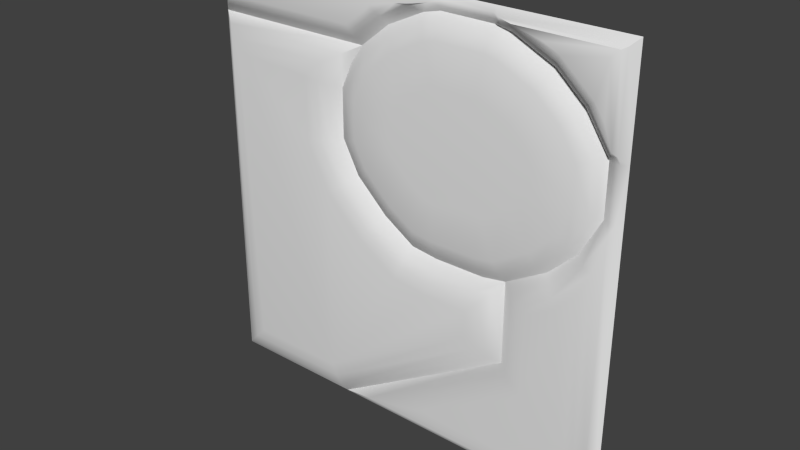 # Source: exec4_4.blend  (saved by Blender 2.76.0; exported with 4.5.12 LTS)
import bpy
from mathutils import Matrix  # noqa: F401  (used for matrix-valued properties, if any)

bpy.ops.wm.read_factory_settings(use_empty=True)
scene = bpy.context.scene
scene.name = 'Scene'

# ---- collections
col_collection_1 = bpy.data.collections.new('Collection 1'); scene.collection.children.link(col_collection_1)

# ---- materials (node trees are filled in below, after node groups)
mat_exec4_4 = bpy.data.materials.new('exec4_4')
mat_exec4_4.alpha_threshold = 0.0
mat_exec4_4.use_transparent_shadow = False
mat_exec4_4.roughness = 0.5

# ---- material node trees

# ---- world
world_world = bpy.data.worlds.new('World'); scene.world = world_world
world_world.color = (0.05088, 0.05088, 0.05088)
world_world.use_sun_shadow = False
world_world.sun_shadow_jitter_overblur = 0.0
world_world.cycles.sampling_method = 'MANUAL'
world_world.cycles.sample_map_resolution = 256

# ---- meshes
me_exec4_4 = bpy.data.meshes.new('exec4_4')
me_exec4_4.from_pydata([(-1.28, 1.28, -1.28), (1.28, 1.28, -1.28), (-1.28, 1.28, 1.28), (1.28, 1.28, 1.28), (-1.28, 1.28, 0.92), (-0.4402, 1.28, -1.28), (0.4594, 1.21, -0.4938), (0.5358, 1.21, 0.2221), (0.4888, 1.21, 0.2142), (0.2439, 1.21, 0.2142), (0.1839, 1.21, 0.2219), (0.09042, 1.21, 0.2813), (-0.03419, 1.21, 0.3993), (-0.06693, 1.21, 0.4616), (-0.06693, 1.21, 0.5815), (-0.04136, 1.21, 0.6387), (-0.01601, 1.21, 0.6756), (0.6809, 1.21, 0.3074), (0.7722, 1.21, 0.3947), (0.8205, 1.21, 0.4857), (0.8205, 1.21, 0.5896), (0.7665, 1.21, 0.6728), (0.6751, 1.21, 0.7546), (0.5194, 1.21, 0.8285), (0.4936, 1.21, 0.8346), (0.2617, 1.21, 0.8364), (0.2359, 1.21, 0.8302), (0.08924, 1.21, 0.7607), (0.5362, 1.28, 1.28), (0.2211, 1.28, 1.28), (0.8378, 1.21, 1.187), (-0.1649, 1.21, 1.164), (0.4594, 1.21, -0.3412), (0.2087, 1.21, -0.342), (-0.009651, 1.21, -0.3141), (-0.2531, 1.21, -0.1594), (-0.4836, 1.21, 0.05882), (-0.6231, 1.21, 0.3244), (-0.6231, 1.21, 0.6956), (-0.6158, 1.21, 0.7189), (0.9989, 1.21, -0.1119), (1.113, 1.21, 0.004534), (1.175, 1.21, 0.8912), (1.119, 1.21, 0.9753), (0.9326, 1.21, 1.142), (0.6398, 1.24, -0.06407), (0.5136, 1.24, -0.0851), (0.2249, 1.24, -0.0851), (0.07973, 1.24, -0.06659), (-0.09445, 1.24, 0.04413), (-0.2761, 1.24, 0.216), (-0.3663, 1.24, 0.3877), (-0.3663, 1.24, 0.6453), (-0.3035, 1.24, 0.7858), (-0.238, 1.24, 0.881), (0.8626, 1.24, 0.06705), (1.014, 1.24, 0.2116), (1.12, 1.24, 0.4111), (1.12, 1.24, 0.6781), (0.9959, 1.24, 0.8693), (0.8425, 1.24, 1.006), (0.619, 1.24, 1.113), (0.5294, 1.24, 1.134), (0.2275, 1.24, 1.136), (0.1359, 1.24, 1.114), (-0.07122, 1.24, 1.016), (0.6143, 1.22, 0.006161), (0.5075, 1.22, -0.01162), (0.2296, 1.22, -0.01162), (0.1053, 1.22, 0.004218), (-0.04907, 1.22, 0.1023), (-0.2167, 1.22, 0.261), (-0.2928, 1.22, 0.4058), (-0.2928, 1.22, 0.6296), (-0.2392, 1.22, 0.7497), (-0.1835, 1.22, 0.8306), (0.818, 1.22, 0.1261), (0.9546, 1.22, 0.2566), (1.046, 1.22, 0.4294), (1.046, 1.22, 0.6564), (0.9396, 1.22, 0.8211), (0.8014, 1.22, 0.9446), (0.5946, 1.22, 1.043), (0.5206, 1.22, 1.06), (0.2359, 1.22, 1.062), (0.1604, 1.22, 1.044), (-0.03183, 1.22, 0.9532), (-1.08, 1.21, 0.7198), (-1.08, 1.21, -1.08), (0.8261, 1.21, -0.6991), (-0.4967, 1.21, -1.08), (0.8261, 1.21, -0.2136), (0.5183, 1.28, -0.1419), (0.2213, 1.28, -0.1419), (0.05997, 1.28, -0.1213), (-0.1295, 1.28, -0.0008625), (-0.3219, 1.28, 0.1813), (-0.423, 1.28, 0.3737), (-0.423, 1.28, 0.6574), (-0.3532, 1.28, 0.8137), (-0.3216, 1.21, 1.037), (-1.221, 1.24, 0.8608), (-1.221, 1.24, -1.221), (-0.4569, 1.24, -1.221), (0.6003, 1.24, -0.5727), (0.6003, 1.24, -0.1882), (0.5232, 1.24, -0.2011), (0.2176, 1.24, -0.2011), (0.03938, 1.24, -0.1784), (-0.1661, 1.24, -0.04776), (-0.3698, 1.24, 0.1451), (-0.4822, 1.24, 0.3591), (-0.4822, 1.24, 0.67), (-0.3927, 1.24, 0.8608), (-1.155, 1.22, 0.7948), (-1.155, 1.22, -1.155), (-0.4755, 1.22, -1.155), (0.5343, 1.22, -0.5358), (0.5343, 1.22, -0.2661), (0.2134, 1.22, -0.2671), (0.01641, 1.22, -0.242), (-0.2068, 1.22, -0.1), (-0.4231, 1.22, 0.1047), (-0.5482, 1.22, 0.3428), (-0.5482, 1.22, 0.684), (-0.5136, 1.22, 0.7936), (1.28, 1.28, 0.397), (1.28, 1.28, 0.695), (1.175, 1.21, 1.186), (1.177, 1.28, 0.6949), (1.039, 1.28, 0.9066), (0.8742, 1.28, 1.054), (0.6379, 1.28, 1.167), (0.5362, 1.28, 1.19), (0.5362, 1.26, 1.25), (0.5362, 1.26, 1.22), (1.239, 1.24, 0.736), (1.239, 1.24, 1.239), (1.199, 1.24, 0.736), (1.071, 1.24, 0.9335), (0.8972, 1.24, 1.089), (0.6515, 1.24, 1.205), (0.5773, 1.24, 1.223), (0.5773, 1.24, 1.239), (1.215, 1.22, 0.7595), (1.089, 1.22, 0.9489), (0.9103, 1.22, 1.109), (1.215, 1.22, 1.226), (0.6593, 1.22, 1.228), (-1.163, 1.21, 1.163), (-1.163, 1.21, 1.037), (-0.2801, 1.28, 0.92), (0.2211, 1.28, 1.193), (0.1169, 1.28, 1.168), (-0.1017, 1.28, 1.064), (0.2211, 1.26, 1.251), (0.2211, 1.26, 1.222), (-1.228, 1.24, 1.228), (-1.228, 1.24, 0.9725), (-0.2986, 1.24, 0.9725), (0.04307, 1.239, 1.201), (-0.1298, 1.24, 1.109), (0.1686, 1.24, 1.231), (-1.199, 1.22, 1.199), (-1.199, 1.22, 1.001), (-0.3086, 1.22, 1.001), (-0.1449, 1.22, 1.133), (-0.01228, 1.218, 1.201), (0.1501, 1.21, -1.113), (1.113, 1.21, -1.113), (0.6595, 1.28, -0.6059), (0.6595, 1.28, -0.1184), (0.8971, 1.28, 0.02145), (1.06, 1.28, 0.1769), (1.177, 1.28, 0.3969), (-0.2351, 1.24, -1.222), (1.222, 1.24, -1.222), (0.7174, 1.24, -0.6383), (0.7174, 1.24, -0.1514), (0.9322, 1.24, -0.02502), (1.106, 1.24, 0.1415), (1.222, 1.24, 0.3391), (-0.03812, 1.22, -1.167), (1.167, 1.22, -1.167), (0.773, 1.22, -0.6694), (0.773, 1.22, -0.1832), (0.966, 1.22, -0.06964), (1.167, 1.22, 0.1342), (1.211, 1.26, 0.3969), (1.246, 1.26, 0.397), (1.211, 1.26, 0.695), (1.246, 1.26, 0.695), (1.212, 1.24, 0.736), (1.226, 1.24, 0.736), (-0.4402, 1.28, -1.28), (-0.4402, 1.28, -1.28), (0.6595, 1.28, -0.6059), (0.6595, 1.28, -0.1184), (0.6595, 1.28, -0.1184), (0.6595, 1.28, -0.1184), (0.5183, 1.28, -0.1419), (0.2213, 1.28, -0.1419), (0.05997, 1.28, -0.1213), (-0.1295, 1.28, -0.0008625), (-0.3219, 1.28, 0.1813), (-0.423, 1.28, 0.3737), (-0.423, 1.28, 0.6574), (-0.3532, 1.28, 0.8137), (-0.2801, 1.28, 0.92), (-0.2801, 1.28, 0.92), (-0.2801, 1.28, 0.92), (-1.28, 1.28, 0.92), (-1.28, 1.28, 0.92), (-1.28, 1.28, 0.92), (0.8971, 1.28, 0.02145), (1.06, 1.28, 0.1769), (1.177, 1.28, 0.3969), (1.177, 1.28, 0.6949), (1.039, 1.28, 0.9066), (0.8742, 1.28, 1.054), (0.6379, 1.28, 1.167), (0.5362, 1.28, 1.19), (0.2211, 1.28, 1.193), (0.1169, 1.28, 1.168), (-0.1017, 1.28, 1.064), (-1.28, 1.28, -1.28), (1.28, 1.28, 1.28), (1.239, 1.24, 1.239), (1.215, 1.22, 1.226), (0.6593, 1.22, 1.228), (-1.28, 1.28, 1.28), (-1.228, 1.24, 1.228), (-1.228, 1.24, 0.9725), (1.28, 1.28, -1.28)], [], [(88, 90, 6, 32, 33, 34, 35, 36, 37, 38, 39, 87), (29, 155, 134, 28), (150, 100, 31, 149), (7, 17, 18, 19, 20, 21, 22, 23, 24, 25, 26, 27, 16, 15, 14, 13, 12, 11, 10, 9, 8), (30, 44, 43, 42, 128), (156, 222, 133, 135), (155, 156, 135, 134), (45, 46, 200, 198), (46, 47, 201, 200), (47, 48, 202, 201), (48, 49, 203, 202), (49, 50, 204, 203), (50, 51, 205, 204), (51, 52, 206, 205), (52, 53, 207, 206), (53, 54, 208, 207), (55, 45, 198, 214), (56, 55, 214, 215), (57, 56, 215, 216), (58, 57, 216, 217), (59, 58, 217, 218), (60, 59, 218, 219), (61, 60, 219, 220), (62, 61, 220, 221), (63, 62, 221, 152), (64, 63, 152, 223), (65, 64, 223, 224), (54, 65, 224, 208), (66, 67, 46, 45), (67, 68, 47, 46), (68, 69, 48, 47), (69, 70, 49, 48), (70, 71, 50, 49), (71, 72, 51, 50), (72, 73, 52, 51), (73, 74, 53, 52), (74, 75, 54, 53), (76, 66, 45, 55), (77, 76, 55, 56), (78, 77, 56, 57), (79, 78, 57, 58), (80, 79, 58, 59), (81, 80, 59, 60), (82, 81, 60, 61), (83, 82, 61, 62), (84, 83, 62, 63), (85, 84, 63, 64), (86, 85, 64, 65), (75, 86, 65, 54), (7, 8, 67, 66), (8, 9, 68, 67), (9, 10, 69, 68), (10, 11, 70, 69), (11, 12, 71, 70), (12, 13, 72, 71), (13, 14, 73, 72), (14, 15, 74, 73), (15, 16, 75, 74), (17, 7, 66, 76), (18, 17, 76, 77), (19, 18, 77, 78), (20, 19, 78, 79), (21, 20, 79, 80), (22, 21, 80, 81), (23, 22, 81, 82), (24, 23, 82, 83), (25, 24, 83, 84), (26, 25, 84, 85), (27, 26, 85, 86), (16, 27, 86, 75), (102, 101, 212, 225), (103, 102, 0, 194), (104, 103, 194, 196), (105, 104, 196, 197), (106, 105, 171, 92), (107, 106, 92, 93), (108, 107, 93, 94), (109, 108, 94, 95), (110, 109, 95, 96), (111, 110, 96, 97), (112, 111, 97, 98), (113, 112, 98, 99), (113, 99, 210), (101, 113, 209, 211), (115, 114, 101, 102), (116, 115, 102, 103), (117, 116, 103, 104), (118, 117, 104, 105), (118, 105, 106), (119, 118, 106, 107), (120, 119, 107, 108), (121, 120, 108, 109), (122, 121, 109, 110), (123, 122, 110, 111), (124, 123, 111, 112), (125, 124, 112, 113), (114, 125, 113, 101), (88, 87, 114, 115), (90, 88, 115, 116), (6, 90, 116, 117), (32, 6, 117, 118), (34, 33, 119, 120), (35, 34, 120, 121), (36, 35, 121, 122), (37, 36, 122, 123), (38, 37, 123, 124), (87, 39, 125, 114), (39, 38, 124, 125), (33, 32, 118, 119), (41, 40, 91, 89, 168, 169), (190, 129, 174, 188), (227, 136, 127, 226), (138, 139, 130, 129), (139, 140, 131, 130), (140, 141, 132, 131), (141, 142, 133, 132), (143, 137, 3, 28), (143, 28, 134), (142, 135, 133), (142, 143, 134, 135), (192, 138, 129, 190), (228, 144, 136, 227), (144, 145, 139, 138), (145, 146, 140, 139), (146, 229, 141, 140), (229, 143, 142), (144, 138, 192), (229, 142, 141), (148, 147, 137, 143), (42, 43, 145, 144), (43, 44, 146, 145), (128, 42, 144, 228), (44, 30, 229, 146), (30, 128, 228, 229), (157, 162, 29, 230), (232, 231, 2, 213), (159, 158, 4, 151), (162, 160, 153, 222), (160, 161, 154, 153), (161, 159, 151, 154), (162, 155, 29), (162, 222, 156), (162, 156, 155), (164, 163, 231, 232), (165, 164, 158, 159), (167, 166, 161, 160), (166, 165, 159, 161), (163, 167, 162, 157), (167, 160, 162), (150, 149, 163, 164), (100, 150, 164, 165), (31, 100, 165, 166), (149, 31, 167, 163), (31, 166, 167), (176, 175, 195, 233), (175, 177, 170, 5), (177, 178, 199, 170), (178, 179, 172, 199), (179, 180, 173, 172), (180, 181, 174, 173), (181, 176, 1, 126), (181, 126, 189), (183, 182, 175, 176), (182, 184, 177, 175), (184, 185, 178, 177), (185, 186, 179, 178), (186, 187, 180, 179), (187, 181, 180), (187, 183, 176, 181), (169, 168, 182, 183), (168, 89, 184, 182), (89, 91, 185, 184), (91, 40, 186, 185), (40, 41, 187, 186), (41, 169, 183, 187), (136, 193, 191, 127), (193, 192, 190, 191), (127, 191, 189, 126), (191, 190, 188, 189), (174, 181, 188), (188, 181, 189), (144, 192, 193), (136, 144, 193)])
me_exec4_4.polygons.foreach_set('use_smooth', [True] * 183)
_uv = me_exec4_4.uv_layers.new(name='UVMap')
_uv.uv.foreach_set('vector', [0.07816, 0.07832, 0.306, 0.07828, 0.6795, 0.3071, 0.6795, 0.3667, 0.5815, 0.3664, 0.4962, 0.3773, 0.4011, 0.4378, 0.3111, 0.523, 0.2566, 0.6267, 0.2566, 0.7717, 0.2595, 0.7808, 0.07816, 0.7812, 0.5863, 0.9999, 0.5863, 0.9885, 0.7095, 0.9882, 0.7095, 0.9999, 0.04587, 0.9053, 0.3744, 0.9052, 0.4356, 0.9545, 0.04587, 0.9542, 0.7093, 0.5867, 0.766, 0.62, 0.8016, 0.6541, 0.8205, 0.6896, 0.8205, 0.7302, 0.7994, 0.7627, 0.7637, 0.7947, 0.7029, 0.8235, 0.6928, 0.8259, 0.6022, 0.8266, 0.5921, 0.8242, 0.5349, 0.7971, 0.4937, 0.7638, 0.4838, 0.7495, 0.4739, 0.7271, 0.4739, 0.6803, 0.4866, 0.6559, 0.5353, 0.6099, 0.5718, 0.5866, 0.5953, 0.5837, 0.6909, 0.5836, 0.8273, 0.9636, 0.8643, 0.946, 0.9372, 0.8808, 0.9592, 0.848, 0.9591, 0.9631, 0.5863, 0.9772, 0.5863, 0.9658, 0.7095, 0.9649, 0.7095, 0.9765, 0.5863, 0.9885, 0.5863, 0.9772, 0.7095, 0.9765, 0.7095, 0.9882, 0.7499, 0.4749, 0.7006, 0.4667, 0.7025, 0.4445, 0.7576, 0.4537, 0.7006, 0.4667, 0.5879, 0.4667, 0.5865, 0.4446, 0.7025, 0.4445, 0.5879, 0.4667, 0.5311, 0.474, 0.5234, 0.4526, 0.5865, 0.4446, 0.5311, 0.474, 0.4631, 0.5172, 0.4494, 0.4997, 0.5234, 0.4526, 0.4631, 0.5172, 0.3922, 0.5844, 0.3742, 0.5708, 0.4494, 0.4997, 0.3922, 0.5844, 0.3569, 0.6515, 0.3347, 0.646, 0.3742, 0.5708, 0.3569, 0.6515, 0.3569, 0.752, 0.3347, 0.7568, 0.3347, 0.646, 0.3569, 0.752, 0.3814, 0.8069, 0.362, 0.8178, 0.3347, 0.7568, 0.3814, 0.8069, 0.407, 0.8441, 0.3906, 0.8593, 0.362, 0.8178, 0.837, 0.5261, 0.7499, 0.4749, 0.7576, 0.4537, 0.8504, 0.5083, 0.8961, 0.5826, 0.837, 0.5261, 0.8504, 0.5083, 0.914, 0.569, 0.9374, 0.6605, 0.8961, 0.5826, 0.914, 0.569, 0.9596, 0.6549, 0.9374, 0.7648, 0.9374, 0.6605, 0.9596, 0.6549, 0.9596, 0.7713, 0.889, 0.8394, 0.9374, 0.7648, 0.9596, 0.7713, 0.906, 0.854, 0.8291, 0.893, 0.889, 0.8394, 0.906, 0.854, 0.8415, 0.9117, 0.7418, 0.9345, 0.8291, 0.893, 0.8415, 0.9117, 0.7492, 0.9555, 0.7068, 0.9427, 0.7418, 0.9345, 0.7492, 0.9555, 0.7095, 0.9649, 0.5889, 0.9436, 0.7068, 0.9427, 0.7095, 0.9649, 0.5863, 0.9658, 0.5531, 0.9351, 0.5889, 0.9436, 0.5863, 0.9658, 0.5457, 0.9561, 0.4722, 0.8967, 0.5531, 0.9351, 0.5457, 0.9561, 0.4603, 0.9156, 0.407, 0.8441, 0.4722, 0.8967, 0.4603, 0.9156, 0.3906, 0.8593, 0.74, 0.5024, 0.6982, 0.4954, 0.7006, 0.4667, 0.7499, 0.4749, 0.6982, 0.4954, 0.5897, 0.4954, 0.5879, 0.4667, 0.7006, 0.4667, 0.5897, 0.4954, 0.5411, 0.5016, 0.5311, 0.474, 0.5879, 0.4667, 0.5411, 0.5016, 0.4808, 0.54, 0.4631, 0.5172, 0.5311, 0.474, 0.4808, 0.54, 0.4154, 0.602, 0.3922, 0.5844, 0.4631, 0.5172, 0.4154, 0.602, 0.3856, 0.6585, 0.3569, 0.6515, 0.3922, 0.5844, 0.3856, 0.6585, 0.3856, 0.7459, 0.3569, 0.752, 0.3569, 0.6515, 0.3856, 0.7459, 0.4066, 0.7928, 0.3814, 0.8069, 0.3569, 0.752, 0.4066, 0.7928, 0.4283, 0.8244, 0.407, 0.8441, 0.3814, 0.8069, 0.8195, 0.5492, 0.74, 0.5024, 0.7499, 0.4749, 0.837, 0.5261, 0.8729, 0.6001, 0.8195, 0.5492, 0.837, 0.5261, 0.8961, 0.5826, 0.9087, 0.6676, 0.8729, 0.6001, 0.8961, 0.5826, 0.9374, 0.6605, 0.9087, 0.7563, 0.9087, 0.6676, 0.9374, 0.6605, 0.9374, 0.7648, 0.867, 0.8206, 0.9087, 0.7563, 0.9374, 0.7648, 0.889, 0.8394, 0.813, 0.8689, 0.867, 0.8206, 0.889, 0.8394, 0.8291, 0.893, 0.7322, 0.9073, 0.813, 0.8689, 0.8291, 0.893, 0.7418, 0.9345, 0.7034, 0.914, 0.7322, 0.9073, 0.7418, 0.9345, 0.7068, 0.9427, 0.5922, 0.9149, 0.7034, 0.914, 0.7068, 0.9427, 0.5889, 0.9436, 0.5627, 0.9079, 0.5922, 0.9149, 0.5889, 0.9436, 0.5531, 0.9351, 0.4876, 0.8723, 0.5627, 0.9079, 0.5531, 0.9351, 0.4722, 0.8967, 0.4283, 0.8244, 0.4876, 0.8723, 0.4722, 0.8967, 0.407, 0.8441, 0.7093, 0.5867, 0.6909, 0.5836, 0.6982, 0.4954, 0.74, 0.5024, 0.6909, 0.5836, 0.5953, 0.5837, 0.5897, 0.4954, 0.6982, 0.4954, 0.5953, 0.5837, 0.5718, 0.5866, 0.5411, 0.5016, 0.5897, 0.4954, 0.5718, 0.5866, 0.5353, 0.6099, 0.4808, 0.54, 0.5411, 0.5016, 0.5353, 0.6099, 0.4866, 0.6559, 0.4154, 0.602, 0.4808, 0.54, 0.4866, 0.6559, 0.4739, 0.6803, 0.3856, 0.6585, 0.4154, 0.602, 0.4739, 0.6803, 0.4739, 0.7271, 0.3856, 0.7459, 0.3856, 0.6585, 0.4739, 0.7271, 0.4838, 0.7495, 0.4066, 0.7928, 0.3856, 0.7459, 0.4838, 0.7495, 0.4937, 0.7638, 0.4283, 0.8244, 0.4066, 0.7928, 0.766, 0.62, 0.7093, 0.5867, 0.74, 0.5024, 0.8195, 0.5492, 0.8016, 0.6541, 0.766, 0.62, 0.8195, 0.5492, 0.8729, 0.6001, 0.8205, 0.6896, 0.8016, 0.6541, 0.8729, 0.6001, 0.9087, 0.6676, 0.8205, 0.7302, 0.8205, 0.6896, 0.9087, 0.6676, 0.9087, 0.7563, 0.7994, 0.7627, 0.8205, 0.7302, 0.9087, 0.7563, 0.867, 0.8206, 0.7637, 0.7947, 0.7994, 0.7627, 0.867, 0.8206, 0.813, 0.8689, 0.7029, 0.8235, 0.7637, 0.7947, 0.813, 0.8689, 0.7322, 0.9073, 0.6928, 0.8259, 0.7029, 0.8235, 0.7322, 0.9073, 0.7034, 0.914, 0.6022, 0.8266, 0.6928, 0.8259, 0.7034, 0.914, 0.5922, 0.9149, 0.5921, 0.8242, 0.6022, 0.8266, 0.5922, 0.9149, 0.5627, 0.9079, 0.5349, 0.7971, 0.5921, 0.8242, 0.5627, 0.9079, 0.4876, 0.8723, 0.4937, 0.7638, 0.5349, 0.7971, 0.4876, 0.8723, 0.4283, 0.8244, 0.02312, 0.02331, 0.02312, 0.8363, 0.0, 0.8594, 0.0, 0.000196, 0.3215, 0.02325, 0.02312, 0.02331, 0.0, 0.000196, 0.328, 0.0001317, 0.7345, 0.2763, 0.3215, 0.02325, 0.328, 0.0001317, 0.7576, 0.2633, 0.7345, 0.4264, 0.7345, 0.2763, 0.7576, 0.2633, 0.7576, 0.4537, 0.7044, 0.4214, 0.7345, 0.4264, 0.7576, 0.4537, 0.7025, 0.4445, 0.585, 0.4215, 0.7044, 0.4214, 0.7025, 0.4445, 0.5865, 0.4446, 0.5154, 0.4303, 0.585, 0.4215, 0.5865, 0.4446, 0.5234, 0.4526, 0.4351, 0.4814, 0.5154, 0.4303, 0.5234, 0.4526, 0.4494, 0.4997, 0.3556, 0.5567, 0.4351, 0.4814, 0.4494, 0.4997, 0.3742, 0.5708, 0.3116, 0.6403, 0.3556, 0.5567, 0.3742, 0.5708, 0.3347, 0.646, 0.3116, 0.7617, 0.3116, 0.6403, 0.3347, 0.646, 0.3347, 0.7568, 0.3466, 0.8362, 0.3116, 0.7617, 0.3347, 0.7568, 0.362, 0.8178, 0.3466, 0.8362, 0.362, 0.8178, 0.3906, 0.8593, 0.02312, 0.8363, 0.3466, 0.8362, 0.3906, 0.8593, 0.0, 0.8594, 0.0489, 0.04908, 0.0489, 0.8105, 0.02312, 0.8363, 0.02312, 0.02331, 0.3142, 0.04902, 0.0489, 0.04908, 0.02312, 0.02331, 0.3215, 0.02325, 0.7087, 0.2907, 0.3142, 0.04902, 0.3215, 0.02325, 0.7345, 0.2763, 0.7087, 0.396, 0.7087, 0.2907, 0.7345, 0.2763, 0.7345, 0.4264, 0.7087, 0.396, 0.7345, 0.4264, 0.7044, 0.4214, 0.5834, 0.3957, 0.7087, 0.396, 0.7044, 0.4214, 0.585, 0.4215, 0.5064, 0.4055, 0.5834, 0.3957, 0.585, 0.4215, 0.5154, 0.4303, 0.4192, 0.4609, 0.5064, 0.4055, 0.5154, 0.4303, 0.4351, 0.4814, 0.3347, 0.5409, 0.4192, 0.4609, 0.4351, 0.4814, 0.3556, 0.5567, 0.2859, 0.6339, 0.3347, 0.5409, 0.3556, 0.5567, 0.3116, 0.6403, 0.2859, 0.7672, 0.2859, 0.6339, 0.3116, 0.6403, 0.3116, 0.7617, 0.2994, 0.81, 0.2859, 0.7672, 0.3116, 0.7617, 0.3466, 0.8362, 0.0489, 0.8105, 0.2994, 0.81, 0.3466, 0.8362, 0.02312, 0.8363, 0.07816, 0.07832, 0.07816, 0.7812, 0.0489, 0.8105, 0.0489, 0.04908, 0.306, 0.07828, 0.07816, 0.07832, 0.0489, 0.04908, 0.3142, 0.04902, 0.6795, 0.3071, 0.306, 0.07828, 0.3142, 0.04902, 0.7087, 0.2907, 0.6795, 0.3667, 0.6795, 0.3071, 0.7087, 0.2907, 0.7087, 0.396, 0.4962, 0.3773, 0.5815, 0.3664, 0.5834, 0.3957, 0.5064, 0.4055, 0.4011, 0.4378, 0.4962, 0.3773, 0.5064, 0.4055, 0.4192, 0.4609, 0.3111, 0.523, 0.4011, 0.4378, 0.4192, 0.4609, 0.3347, 0.5409, 0.2566, 0.6267, 0.3111, 0.523, 0.3347, 0.5409, 0.2859, 0.6339, 0.2566, 0.7717, 0.2566, 0.6267, 0.2859, 0.6339, 0.2859, 0.7672, 0.07816, 0.7812, 0.2595, 0.7808, 0.2994, 0.81, 0.0489, 0.8105, 0.2595, 0.7808, 0.2566, 0.7717, 0.2859, 0.7672, 0.2994, 0.81, 0.5815, 0.3664, 0.6795, 0.3667, 0.7087, 0.396, 0.5834, 0.3957, 0.9349, 0.5017, 0.8902, 0.4562, 0.8227, 0.4165, 0.8227, 0.2269, 0.5586, 0.06513, 0.9349, 0.06505, 0.9731, 0.7713, 0.9596, 0.7713, 0.9596, 0.6549, 0.9731, 0.6549, 0.984, 0.9838, 0.984, 0.7873, 1.0, 0.7713, 1.0, 0.9998, 0.9683, 0.7873, 0.9183, 0.8645, 0.906, 0.854, 0.9596, 0.7713, 0.9183, 0.8645, 0.8505, 0.9252, 0.8415, 0.9117, 0.906, 0.854, 0.8505, 0.9252, 0.7545, 0.9707, 0.7492, 0.9555, 0.8415, 0.9117, 0.7545, 0.9707, 0.7255, 0.9776, 0.7095, 0.9649, 0.7492, 0.9555, 0.7255, 0.9838, 0.984, 0.9838, 1.0, 0.9998, 0.7095, 0.9999, 0.7255, 0.9838, 0.7095, 0.9999, 0.7095, 0.9882, 0.7255, 0.9776, 0.7095, 0.9765, 0.7095, 0.9649, 0.7255, 0.9776, 0.7255, 0.9838, 0.7095, 0.9882, 0.7095, 0.9765, 0.9735, 0.7873, 0.9683, 0.7873, 0.9596, 0.7713, 0.9731, 0.7713, 0.9747, 0.9787, 0.9748, 0.7965, 0.984, 0.7873, 0.984, 0.9838, 0.9748, 0.7965, 0.9253, 0.8705, 0.9183, 0.8645, 0.9683, 0.7873, 0.9253, 0.8705, 0.8556, 0.9329, 0.8505, 0.9252, 0.9183, 0.8645, 0.8556, 0.9329, 0.7576, 0.9794, 0.7545, 0.9707, 0.8505, 0.9252, 0.7576, 0.9794, 0.7255, 0.9838, 0.7255, 0.9776, 0.9748, 0.7965, 0.9683, 0.7873, 0.9735, 0.7873, 0.7576, 0.9794, 0.7255, 0.9776, 0.7545, 0.9707, 0.7576, 0.9794, 0.9747, 0.9787, 0.984, 0.9838, 0.7255, 0.9838, 0.9592, 0.848, 0.9372, 0.8808, 0.9253, 0.8705, 0.9748, 0.7965, 0.9372, 0.8808, 0.8643, 0.946, 0.8556, 0.9329, 0.9253, 0.8705, 0.9591, 0.9631, 0.9592, 0.848, 0.9748, 0.7965, 0.9747, 0.9787, 0.8643, 0.946, 0.8273, 0.9636, 0.7576, 0.9794, 0.8556, 0.9329, 0.8273, 0.9636, 0.9591, 0.9631, 0.9747, 0.9787, 0.7576, 0.9794, 0.02049, 0.9795, 0.5659, 0.9807, 0.5863, 0.9999, 0.0, 1.0, 0.02049, 0.8799, 0.02049, 0.9795, 0.0, 1.0, 0.0, 0.8594, 0.3833, 0.8798, 0.02049, 0.8799, 0.0, 0.8594, 0.3906, 0.8593, 0.5659, 0.9807, 0.5168, 0.9688, 0.5457, 0.9561, 0.5863, 0.9658, 0.5168, 0.9688, 0.4493, 0.9331, 0.4603, 0.9156, 0.5457, 0.9561, 0.4493, 0.9331, 0.3833, 0.8798, 0.3906, 0.8593, 0.4603, 0.9156, 0.5659, 0.9807, 0.5863, 0.9885, 0.5863, 0.9999, 0.5659, 0.9807, 0.5863, 0.9658, 0.5863, 0.9772, 0.5659, 0.9807, 0.5863, 0.9772, 0.5863, 0.9885, 0.0315, 0.8909, 0.0315, 0.9685, 0.02049, 0.9795, 0.02049, 0.8799, 0.3794, 0.8908, 0.0315, 0.8909, 0.02049, 0.8799, 0.3833, 0.8798, 0.4952, 0.9689, 0.4434, 0.9425, 0.4493, 0.9331, 0.5168, 0.9688, 0.4434, 0.9425, 0.3794, 0.8908, 0.3833, 0.8798, 0.4493, 0.9331, 0.0315, 0.9685, 0.4952, 0.9689, 0.5659, 0.9807, 0.02049, 0.9795, 0.4952, 0.9689, 0.5168, 0.9688, 0.5659, 0.9807, 0.04587, 0.9053, 0.04587, 0.9542, 0.0315, 0.9685, 0.0315, 0.8909, 0.3744, 0.9052, 0.04587, 0.9053, 0.0315, 0.8909, 0.3794, 0.8908, 0.4356, 0.9545, 0.3744, 0.9052, 0.3794, 0.8908, 0.4434, 0.9425, 0.04587, 0.9542, 0.4356, 0.9545, 0.4952, 0.9689, 0.0315, 0.9685, 0.4356, 0.9545, 0.4434, 0.9425, 0.4952, 0.9689, 0.9774, 0.0226, 0.4082, 0.02272, 0.328, 0.0001317, 1.0, 0.0, 0.4082, 0.02272, 0.7802, 0.2507, 0.7576, 0.2633, 0.328, 0.0001317, 0.7802, 0.2507, 0.7802, 0.4408, 0.7576, 0.4537, 0.7576, 0.2633, 0.7802, 0.4408, 0.8642, 0.4902, 0.8504, 0.5083, 0.7576, 0.4537, 0.8642, 0.4902, 0.9322, 0.5552, 0.914, 0.569, 0.8504, 0.5083, 0.9322, 0.5552, 0.9774, 0.6323, 0.9596, 0.6549, 0.914, 0.569, 0.9774, 0.6323, 0.9774, 0.0226, 1.0, 0.0, 1.0, 0.6549, 0.9774, 0.6323, 1.0, 0.6549, 0.9865, 0.6549, 0.9557, 0.04431, 0.4851, 0.0444, 0.4082, 0.02272, 0.9774, 0.0226, 0.4851, 0.0444, 0.8019, 0.2385, 0.7802, 0.2507, 0.4082, 0.02272, 0.8019, 0.2385, 0.8019, 0.4284, 0.7802, 0.4408, 0.7802, 0.2507, 0.8019, 0.4284, 0.8773, 0.4727, 0.8642, 0.4902, 0.7802, 0.4408, 0.8773, 0.4727, 0.9557, 0.5523, 0.9322, 0.5552, 0.8642, 0.4902, 0.9557, 0.5523, 0.9774, 0.6323, 0.9322, 0.5552, 0.9557, 0.5523, 0.9557, 0.04431, 0.9774, 0.0226, 0.9774, 0.6323, 0.9349, 0.06505, 0.5586, 0.06513, 0.4851, 0.0444, 0.9557, 0.04431, 0.5586, 0.06513, 0.8227, 0.2269, 0.8019, 0.2385, 0.4851, 0.0444, 0.8227, 0.2269, 0.8227, 0.4165, 0.8019, 0.4284, 0.8019, 0.2385, 0.8227, 0.4165, 0.8902, 0.4562, 0.8773, 0.4727, 0.8019, 0.4284, 0.8902, 0.4562, 0.9349, 0.5017, 0.9557, 0.5523, 0.8773, 0.4727, 0.9349, 0.5017, 0.9349, 0.06505, 0.9557, 0.04431, 0.9557, 0.5523, 0.984, 0.7873, 0.9788, 0.7873, 0.9865, 0.7713, 1.0, 0.7713, 0.9788, 0.7873, 0.9735, 0.7873, 0.9731, 0.7713, 0.9865, 0.7713, 1.0, 0.7713, 0.9865, 0.7713, 0.9865, 0.6549, 1.0, 0.6549, 0.9865, 0.7713, 0.9731, 0.7713, 0.9731, 0.6549, 0.9865, 0.6549, 0.9596, 0.6549, 0.9774, 0.6323, 0.9731, 0.6549, 0.9731, 0.6549, 0.9774, 0.6323, 0.9865, 0.6549, 0.9748, 0.7965, 0.9735, 0.7873, 0.9788, 0.7873, 0.984, 0.7873, 0.9748, 0.7965, 0.9788, 0.7873])
_ca = me_exec4_4.color_attributes.new('Col', 'BYTE_COLOR', 'CORNER')
_ca.data.foreach_set('color', [0.04092, 0.0, 0.0, 1.0, 0.04092, 0.0, 0.0, 1.0, 0.04092, 0.0, 0.0, 1.0, 0.04092, 0.0, 0.0, 1.0, 0.04092, 0.0, 0.0, 1.0, 0.04092, 0.0, 0.0, 1.0, 0.04092, 0.0, 0.0, 1.0, 0.04092, 0.0, 0.0, 1.0, 0.04092, 0.0, 0.0, 1.0, 0.04092, 0.0, 0.0, 1.0, 0.04092, 0.0, 0.0, 1.0, 0.04092, 0.0, 0.0, 1.0, 0.04092, 0.0, 0.0, 1.0, 0.04092, 0.0, 0.0, 1.0, 0.04092, 0.0, 0.0, 1.0, 0.04092, 0.0, 0.0, 1.0, 0.04092, 0.0, 0.0, 1.0, 0.04092, 0.0, 0.0, 1.0, 0.04092, 0.0, 0.0, 1.0, 0.04092, 0.0, 0.0, 1.0, 0.04092, 0.0, 0.0, 1.0, 0.04092, 0.0, 0.0, 1.0, 0.04092, 0.0, 0.0, 1.0, 0.04092, 0.0, 0.0, 1.0, 0.04092, 0.0, 0.0, 1.0, 0.04092, 0.0, 0.0, 1.0, 0.04092, 0.0, 0.0, 1.0, 0.04092, 0.0, 0.0, 1.0, 0.04092, 0.0, 0.0, 1.0, 0.04092, 0.0, 0.0, 1.0, 0.04092, 0.0, 0.0, 1.0, 0.04092, 0.0, 0.0, 1.0, 0.04092, 0.0, 0.0, 1.0, 0.04092, 0.0, 0.0, 1.0, 0.04092, 0.0, 0.0, 1.0, 0.04092, 0.0, 0.0, 1.0, 0.04092, 0.0, 0.0, 1.0, 0.04092, 0.0, 0.0, 1.0, 0.04092, 0.0, 0.0, 1.0, 0.04092, 0.0, 0.0, 1.0, 0.04092, 0.0, 0.0, 1.0, 0.04092, 0.0, 0.0, 1.0, 0.04092, 0.0, 0.0, 1.0, 0.04092, 0.0, 0.0, 1.0, 0.04092, 0.0, 0.0, 1.0, 0.04092, 0.0, 0.0, 1.0, 0.04092, 0.0, 0.0, 1.0, 0.04092, 0.0, 0.0, 1.0, 0.04092, 0.0, 0.0, 1.0, 0.04092, 0.0, 0.0, 1.0, 0.04092, 0.0, 0.0, 1.0, 0.04092, 0.0, 0.0, 1.0, 0.04092, 0.0, 0.0, 1.0, 0.04092, 0.0, 0.0, 1.0, 0.04092, 0.0, 0.0, 1.0, 0.04092, 0.0, 0.0, 1.0, 0.04092, 0.0, 0.0, 1.0, 0.04092, 0.0, 0.0, 1.0, 0.04092, 0.0, 0.0, 1.0, 0.04092, 0.0, 0.0, 1.0, 0.04092, 0.0, 0.0, 1.0, 0.04092, 0.0, 0.0, 1.0, 0.04092, 0.0, 0.0, 1.0, 0.04092, 0.0, 0.0, 1.0, 0.04092, 0.0, 0.0, 1.0, 0.04092, 0.0, 0.0, 1.0, 0.04092, 0.0, 0.0, 1.0, 0.04092, 0.0, 0.0, 1.0, 0.04092, 0.0, 0.0, 1.0, 0.04092, 0.0, 0.0, 1.0, 0.04092, 0.0, 0.0, 1.0, 0.04092, 0.0, 0.0, 1.0, 0.04092, 0.0, 0.0, 1.0, 0.04092, 0.0, 0.0, 1.0, 0.04092, 0.0, 0.0, 1.0, 0.04092, 0.0, 0.0, 1.0, 0.04092, 0.0, 0.0, 1.0, 0.04092, 0.0, 0.0, 1.0, 0.04092, 0.0, 0.0, 1.0, 0.04092, 0.0, 0.0, 1.0, 0.04092, 0.0, 0.0, 1.0, 0.04092, 0.0, 0.0, 1.0, 0.04092, 0.0, 0.0, 1.0, 0.04092, 0.0, 0.0, 1.0, 0.04092, 0.0, 0.0, 1.0, 0.04092, 0.0, 0.0, 1.0, 0.04092, 0.0, 0.0, 1.0, 0.04092, 0.0, 0.0, 1.0, 0.04092, 0.0, 0.0, 1.0, 0.04092, 0.0, 0.0, 1.0, 0.04092, 0.0, 0.0, 1.0, 0.04092, 0.0, 0.0, 1.0, 0.04092, 0.0, 0.0, 1.0, 0.04092, 0.0, 0.0, 1.0, 0.04092, 0.0, 0.0, 1.0, 0.04092, 0.0, 0.0, 1.0, 0.04092, 0.0, 0.0, 1.0, 0.04092, 0.0, 0.0, 1.0, 0.04092, 0.0, 0.0, 1.0, 0.04092, 0.0, 0.0, 1.0, 0.04092, 0.0, 0.0, 1.0, 0.04092, 0.0, 0.0, 1.0, 0.04092, 0.0, 0.0, 1.0, 0.04092, 0.0, 0.0, 1.0, 0.04092, 0.0, 0.0, 1.0, 0.04092, 0.0, 0.0, 1.0, 0.04092, 0.0, 0.0, 1.0, 0.04092, 0.0, 0.0, 1.0, 0.04092, 0.0, 0.0, 1.0, 0.04092, 0.0, 0.0, 1.0, 0.04092, 0.0, 0.0, 1.0, 0.04092, 0.0, 0.0, 1.0, 0.04092, 0.0, 0.0, 1.0, 0.04092, 0.0, 0.0, 1.0, 0.04092, 0.0, 0.0, 1.0, 0.04092, 0.0, 0.0, 1.0, 0.04092, 0.0, 0.0, 1.0, 0.04092, 0.0, 0.0, 1.0, 0.04092, 0.0, 0.0, 1.0, 0.04092, 0.0, 0.0, 1.0, 0.04092, 0.0, 0.0, 1.0, 0.04092, 0.0, 0.0, 1.0, 0.04092, 0.0, 0.0, 1.0, 0.04092, 0.0, 0.0, 1.0, 0.04092, 0.0, 0.0, 1.0, 0.04092, 0.0, 0.0, 1.0, 0.04092, 0.0, 0.0, 1.0, 0.04092, 0.0, 0.0, 1.0, 0.04092, 0.0, 0.0, 1.0, 0.04092, 0.0, 0.0, 1.0, 0.04092, 0.0, 0.0, 1.0, 0.04092, 0.0, 0.0, 1.0, 0.04092, 0.0, 0.0, 1.0, 0.04092, 0.0, 0.0, 1.0, 0.04092, 0.0, 0.0, 1.0, 0.04092, 0.0, 0.0, 1.0, 0.04092, 0.0, 0.0, 1.0, 0.04092, 0.0, 0.0, 1.0, 0.04092, 0.0, 0.0, 1.0, 0.04092, 0.0, 0.0, 1.0, 0.04092, 0.0, 0.0, 1.0, 0.04092, 0.0, 0.0, 1.0, 0.04092, 0.0, 0.0, 1.0, 0.04092, 0.0, 0.0, 1.0, 0.04092, 0.0, 0.0, 1.0, 0.04092, 0.0, 0.0, 1.0, 0.04092, 0.0, 0.0, 1.0, 0.04092, 0.0, 0.0, 1.0, 0.04092, 0.0, 0.0, 1.0, 0.04092, 0.0, 0.0, 1.0, 0.04092, 0.0, 0.0, 1.0, 0.04092, 0.0, 0.0, 1.0, 0.04092, 0.0, 0.0, 1.0, 0.04092, 0.0, 0.0, 1.0, 0.04092, 0.0, 0.0, 1.0, 0.04092, 0.0, 0.0, 1.0, 0.04092, 0.0, 0.0, 1.0, 0.04092, 0.0, 0.0, 1.0, 0.04092, 0.0, 0.0, 1.0, 0.04092, 0.0, 0.0, 1.0, 0.04092, 0.0, 0.0, 1.0, 0.04092, 0.0, 0.0, 1.0, 0.04092, 0.0, 0.0, 1.0, 0.04092, 0.0, 0.0, 1.0, 0.04092, 0.0, 0.0, 1.0, 0.04092, 0.0, 0.0, 1.0, 0.04092, 0.0, 0.0, 1.0, 0.04092, 0.0, 0.0, 1.0, 0.04092, 0.0, 0.0, 1.0, 0.04092, 0.0, 0.0, 1.0, 0.04092, 0.0, 0.0, 1.0, 0.04092, 0.0, 0.0, 1.0, 0.04092, 0.0, 0.0, 1.0, 0.04092, 0.0, 0.0, 1.0, 0.04092, 0.0, 0.0, 1.0, 0.04092, 0.0, 0.0, 1.0, 0.04092, 0.0, 0.0, 1.0, 0.04092, 0.0, 0.0, 1.0, 0.04092, 0.0, 0.0, 1.0, 0.04092, 0.0, 0.0, 1.0, 0.04092, 0.0, 0.0, 1.0, 0.04092, 0.0, 0.0, 1.0, 0.04092, 0.0, 0.0, 1.0, 0.04092, 0.0, 0.0, 1.0, 0.04092, 0.0, 0.0, 1.0, 0.04092, 0.0, 0.0, 1.0, 0.04092, 0.0, 0.0, 1.0, 0.04092, 0.0, 0.0, 1.0, 0.04092, 0.0, 0.0, 1.0, 0.04092, 0.0, 0.0, 1.0, 0.04092, 0.0, 0.0, 1.0, 0.04092, 0.0, 0.0, 1.0, 0.04092, 0.0, 0.0, 1.0, 0.04092, 0.0, 0.0, 1.0, 0.04092, 0.0, 0.0, 1.0, 0.04092, 0.0, 0.0, 1.0, 0.04092, 0.0, 0.0, 1.0, 0.04092, 0.0, 0.0, 1.0, 0.04092, 0.0, 0.0, 1.0, 0.04092, 0.0, 0.0, 1.0, 0.04092, 0.0, 0.0, 1.0, 0.04092, 0.0, 0.0, 1.0, 0.04092, 0.0, 0.0, 1.0, 0.04092, 0.0, 0.0, 1.0, 0.04092, 0.0, 0.0, 1.0, 0.04092, 0.0, 0.0, 1.0, 0.04092, 0.0, 0.0, 1.0, 0.04092, 0.0, 0.0, 1.0, 0.04092, 0.0, 0.0, 1.0, 0.04092, 0.0, 0.0, 1.0, 0.04092, 0.0, 0.0, 1.0, 0.04092, 0.0, 0.0, 1.0, 0.04092, 0.0, 0.0, 1.0, 0.04092, 0.0, 0.0, 1.0, 0.04092, 0.0, 0.0, 1.0, 0.04092, 0.0, 0.0, 1.0, 0.04092, 0.0, 0.0, 1.0, 0.04092, 0.0, 0.0, 1.0, 0.04092, 0.0, 0.0, 1.0, 0.04092, 0.0, 0.0, 1.0, 0.04092, 0.0, 0.0, 1.0, 0.04092, 0.0, 0.0, 1.0, 0.04092, 0.0, 0.0, 1.0, 0.04092, 0.0, 0.0, 1.0, 0.04092, 0.0, 0.0, 1.0, 0.04092, 0.0, 0.0, 1.0, 0.04092, 0.0, 0.0, 1.0, 0.04092, 0.0, 0.0, 1.0, 0.04092, 0.0, 0.0, 1.0, 0.04092, 0.0, 0.0, 1.0, 0.04092, 0.0, 0.0, 1.0, 0.04092, 0.0, 0.0, 1.0, 0.04092, 0.0, 0.0, 1.0, 0.04092, 0.0, 0.0, 1.0, 0.04092, 0.0, 0.0, 1.0, 0.04092, 0.0, 0.0, 1.0, 0.04092, 0.0, 0.0, 1.0, 0.04092, 0.0, 0.0, 1.0, 0.04092, 0.0, 0.0, 1.0, 0.04092, 0.0, 0.0, 1.0, 0.04092, 0.0, 0.0, 1.0, 0.04092, 0.0, 0.0, 1.0, 0.04092, 0.0, 0.0, 1.0, 0.04092, 0.0, 0.0, 1.0, 0.04092, 0.0, 0.0, 1.0, 0.04092, 0.0, 0.0, 1.0, 0.04092, 0.0, 0.0, 1.0, 0.04092, 0.0, 0.0, 1.0, 0.04092, 0.0, 0.0, 1.0, 0.04092, 0.0, 0.0, 1.0, 0.04092, 0.0, 0.0, 1.0, 0.04092, 0.0, 0.0, 1.0, 0.04092, 0.0, 0.0, 1.0, 0.04092, 0.0, 0.0, 1.0, 0.04092, 0.0, 0.0, 1.0, 0.04092, 0.0, 0.0, 1.0, 0.04092, 0.0, 0.0, 1.0, 0.04092, 0.0, 0.0, 1.0, 0.04092, 0.0, 0.0, 1.0, 0.04092, 0.0, 0.0, 1.0, 0.04092, 0.0, 0.0, 1.0, 0.04092, 0.0, 0.0, 1.0, 0.04092, 0.0, 0.0, 1.0, 0.04092, 0.0, 0.0, 1.0, 0.04092, 0.0, 0.0, 1.0, 0.04092, 0.0, 0.0, 1.0, 0.04092, 0.0, 0.0, 1.0, 0.04092, 0.0, 0.0, 1.0, 0.04092, 0.0, 0.0, 1.0, 0.04092, 0.0, 0.0, 1.0, 0.04092, 0.0, 0.0, 1.0, 0.04092, 0.0, 0.0, 1.0, 0.04092, 0.0, 0.0, 1.0, 0.04092, 0.0, 0.0, 1.0, 0.04092, 0.0, 0.0, 1.0, 0.04092, 0.0, 0.0, 1.0, 0.04092, 0.0, 0.0, 1.0, 0.04092, 0.0, 0.0, 1.0, 0.04092, 0.0, 0.0, 1.0, 0.04092, 0.0, 0.0, 1.0, 0.04092, 0.0, 0.0, 1.0, 0.04092, 0.0, 0.0, 1.0, 0.04092, 0.0, 0.0, 1.0, 0.04092, 0.0, 0.0, 1.0, 0.04092, 0.0, 0.0, 1.0, 0.04092, 0.0, 0.0, 1.0, 0.04092, 0.0, 0.0, 1.0, 0.04092, 0.0, 0.0, 1.0, 0.04092, 0.0, 0.0, 1.0, 0.04092, 0.0, 0.0, 1.0, 0.04092, 0.0, 0.0, 1.0, 0.04092, 0.0, 0.0, 1.0, 0.04092, 0.0, 0.0, 1.0, 0.04092, 0.0, 0.0, 1.0, 0.04092, 0.0, 0.0, 1.0, 0.04092, 0.0, 0.0, 1.0, 0.04092, 0.0, 0.0, 1.0, 0.04092, 0.0, 0.0, 1.0, 0.04092, 0.0, 0.0, 1.0, 0.04092, 0.0, 0.0, 1.0, 0.04092, 0.0, 0.0, 1.0, 0.04092, 0.0, 0.0, 1.0, 0.04092, 0.0, 0.0, 1.0, 0.04092, 0.0, 0.0, 1.0, 0.04092, 0.0, 0.0, 1.0, 0.04092, 0.0, 0.0, 1.0, 0.04092, 0.0, 0.0, 1.0, 0.04092, 0.0, 0.0, 1.0, 0.04092, 0.0, 0.0, 1.0, 0.04092, 0.0, 0.0, 1.0, 0.04092, 0.0, 0.0, 1.0, 0.04092, 0.0, 0.0, 1.0, 0.04092, 0.0, 0.0, 1.0, 0.04092, 0.0, 0.0, 1.0, 0.04092, 0.0, 0.0, 1.0, 0.04092, 0.0, 0.0, 1.0, 0.04092, 0.0, 0.0, 1.0, 0.04092, 0.0, 0.0, 1.0, 0.04092, 0.0, 0.0, 1.0, 0.04092, 0.0, 0.0, 1.0, 0.04092, 0.0, 0.0, 1.0, 0.04092, 0.0, 0.0, 1.0, 0.04092, 0.0, 0.0, 1.0, 0.04092, 0.0, 0.0, 1.0, 0.04092, 0.0, 0.0, 1.0, 0.04092, 0.0, 0.0, 1.0, 0.04092, 0.0, 0.0, 1.0, 0.04092, 0.0, 0.0, 1.0, 0.04092, 0.0, 0.0, 1.0, 0.04092, 0.0, 0.0, 1.0, 0.04092, 0.0, 0.0, 1.0, 0.04092, 0.0, 0.0, 1.0, 0.04092, 0.0, 0.0, 1.0, 0.04092, 0.0, 0.0, 1.0, 0.04092, 0.0, 0.0, 1.0, 0.04092, 0.0, 0.0, 1.0, 0.04092, 0.0, 0.0, 1.0, 0.04092, 0.0, 0.0, 1.0, 0.04092, 0.0, 0.0, 1.0, 0.04092, 0.0, 0.0, 1.0, 0.04092, 0.0, 0.0, 1.0, 0.04092, 0.0, 0.0, 1.0, 0.04092, 0.0, 0.0, 1.0, 0.04092, 0.0, 0.0, 1.0, 0.04092, 0.0, 0.0, 1.0, 0.04092, 0.0, 0.0, 1.0, 0.04092, 0.0, 0.0, 1.0, 0.04092, 0.0, 0.0, 1.0, 0.04092, 0.0, 0.0, 1.0, 0.04092, 0.0, 0.0, 1.0, 0.04092, 0.0, 0.0, 1.0, 0.04092, 0.0, 0.0, 1.0, 0.04092, 0.0, 0.0, 1.0, 0.04092, 0.0, 0.0, 1.0, 0.04092, 0.0, 0.0, 1.0, 0.04092, 0.0, 0.0, 1.0, 0.04092, 0.0, 0.0, 1.0, 0.04092, 0.0, 0.0, 1.0, 0.04092, 0.0, 0.0, 1.0, 0.04092, 0.0, 0.0, 1.0, 0.04092, 0.0, 0.0, 1.0, 0.04092, 0.0, 0.0, 1.0, 0.04092, 0.0, 0.0, 1.0, 0.04092, 0.0, 0.0, 1.0, 0.04092, 0.0, 0.0, 1.0, 0.04092, 0.0, 0.0, 1.0, 0.04092, 0.0, 0.0, 1.0, 0.04092, 0.0, 0.0, 1.0, 0.04092, 0.0, 0.0, 1.0, 0.04092, 0.0, 0.0, 1.0, 0.04092, 0.0, 0.0, 1.0, 0.04092, 0.0, 0.0, 1.0, 0.04092, 0.0, 0.0, 1.0, 0.04092, 0.0, 0.0, 1.0, 0.04092, 0.0, 0.0, 1.0, 0.04092, 0.0, 0.0, 1.0, 0.04092, 0.0, 0.0, 1.0, 0.04092, 0.0, 0.0, 1.0, 0.04092, 0.0, 0.0, 1.0, 0.04092, 0.0, 0.0, 1.0, 0.04092, 0.0, 0.0, 1.0, 0.04092, 0.0, 0.0, 1.0, 0.04092, 0.0, 0.0, 1.0, 0.04092, 0.0, 0.0, 1.0, 0.04092, 0.0, 0.0, 1.0, 0.04092, 0.0, 0.0, 1.0, 0.04092, 0.0, 0.0, 1.0, 0.04092, 0.0, 0.0, 1.0, 0.04092, 0.0, 0.0, 1.0, 0.04092, 0.0, 0.0, 1.0, 0.04092, 0.0, 0.0, 1.0, 0.04092, 0.0, 0.0, 1.0, 0.04092, 0.0, 0.0, 1.0, 0.04092, 0.0, 0.0, 1.0, 0.04092, 0.0, 0.0, 1.0, 0.04092, 0.0, 0.0, 1.0, 0.04092, 0.0, 0.0, 1.0, 0.04092, 0.0, 0.0, 1.0, 0.04092, 0.0, 0.0, 1.0, 0.04092, 0.0, 0.0, 1.0, 0.04092, 0.0, 0.0, 1.0, 0.04092, 0.0, 0.0, 1.0, 0.04092, 0.0, 0.0, 1.0, 0.04092, 0.0, 0.0, 1.0, 0.04092, 0.0, 0.0, 1.0, 0.04092, 0.0, 0.0, 1.0, 0.04092, 0.0, 0.0, 1.0, 0.04092, 0.0, 0.0, 1.0, 0.04092, 0.0, 0.0, 1.0, 0.04092, 0.0, 0.0, 1.0, 0.04092, 0.0, 0.0, 1.0, 0.04092, 0.0, 0.0, 1.0, 0.04092, 0.0, 0.0, 1.0, 0.04092, 0.0, 0.0, 1.0, 0.04092, 0.0, 0.0, 1.0, 0.04092, 0.0, 0.0, 1.0, 0.04092, 0.0, 0.0, 1.0, 0.04092, 0.0, 0.0, 1.0, 0.04092, 0.0, 0.0, 1.0, 0.04092, 0.0, 0.0, 1.0, 0.04092, 0.0, 0.0, 1.0, 0.04092, 0.0, 0.0, 1.0, 0.04092, 0.0, 0.0, 1.0, 0.04092, 0.0, 0.0, 1.0, 0.04092, 0.0, 0.0, 1.0, 0.04092, 0.0, 0.0, 1.0, 0.04092, 0.0, 0.0, 1.0, 0.04092, 0.0, 0.0, 1.0, 0.04092, 0.0, 0.0, 1.0, 0.04092, 0.0, 0.0, 1.0, 0.04092, 0.0, 0.0, 1.0, 0.04092, 0.0, 0.0, 1.0, 0.04092, 0.0, 0.0, 1.0, 0.04092, 0.0, 0.0, 1.0, 0.04092, 0.0, 0.0, 1.0, 0.04092, 0.0, 0.0, 1.0, 0.04092, 0.0, 0.0, 1.0, 0.04092, 0.0, 0.0, 1.0, 0.04092, 0.0, 0.0, 1.0, 0.04092, 0.0, 0.0, 1.0, 0.04092, 0.0, 0.0, 1.0, 0.04092, 0.0, 0.0, 1.0, 0.04092, 0.0, 0.0, 1.0, 0.04092, 0.0, 0.0, 1.0, 0.04092, 0.0, 0.0, 1.0, 0.04092, 0.0, 0.0, 1.0, 0.04092, 0.0, 0.0, 1.0, 0.04092, 0.0, 0.0, 1.0, 0.04092, 0.0, 0.0, 1.0, 0.04092, 0.0, 0.0, 1.0, 0.04092, 0.0, 0.0, 1.0, 0.04092, 0.0, 0.0, 1.0, 0.04092, 0.0, 0.0, 1.0, 0.04092, 0.0, 0.0, 1.0, 0.04092, 0.0, 0.0, 1.0, 0.04092, 0.0, 0.0, 1.0, 0.04092, 0.0, 0.0, 1.0, 0.04092, 0.0, 0.0, 1.0, 0.04092, 0.0, 0.0, 1.0, 0.04092, 0.0, 0.0, 1.0, 0.04092, 0.0, 0.0, 1.0, 0.04092, 0.0, 0.0, 1.0, 0.04092, 0.0, 0.0, 1.0, 0.04092, 0.0, 0.0, 1.0, 0.04092, 0.0, 0.0, 1.0, 0.04092, 0.0, 0.0, 1.0, 0.04092, 0.0, 0.0, 1.0, 0.04092, 0.0, 0.0, 1.0, 0.04092, 0.0, 0.0, 1.0, 0.04092, 0.0, 0.0, 1.0, 0.04092, 0.0, 0.0, 1.0, 0.04092, 0.0, 0.0, 1.0, 0.04092, 0.0, 0.0, 1.0, 0.04092, 0.0, 0.0, 1.0, 0.04092, 0.0, 0.0, 1.0, 0.04092, 0.0, 0.0, 1.0, 0.04092, 0.0, 0.0, 1.0, 0.04092, 0.0, 0.0, 1.0, 0.04092, 0.0, 0.0, 1.0, 0.04092, 0.0, 0.0, 1.0, 0.04092, 0.0, 0.0, 1.0, 0.04092, 0.0, 0.0, 1.0, 0.04092, 0.0, 0.0, 1.0, 0.04092, 0.0, 0.0, 1.0, 0.04092, 0.0, 0.0, 1.0, 0.04092, 0.0, 0.0, 1.0, 0.04092, 0.0, 0.0, 1.0, 0.04092, 0.0, 0.0, 1.0, 0.04092, 0.0, 0.0, 1.0, 0.04092, 0.0, 0.0, 1.0, 0.04092, 0.0, 0.0, 1.0, 0.04092, 0.0, 0.0, 1.0, 0.04092, 0.0, 0.0, 1.0, 0.04092, 0.0, 0.0, 1.0, 0.04092, 0.0, 0.0, 1.0, 0.04092, 0.0, 0.0, 1.0, 0.04092, 0.0, 0.0, 1.0, 0.04092, 0.0, 0.0, 1.0, 0.04092, 0.0, 0.0, 1.0, 0.04092, 0.0, 0.0, 1.0, 0.04092, 0.0, 0.0, 1.0, 0.04092, 0.0, 0.0, 1.0, 0.04092, 0.0, 0.0, 1.0, 0.04092, 0.0, 0.0, 1.0, 0.04092, 0.0, 0.0, 1.0, 0.04092, 0.0, 0.0, 1.0, 0.04092, 0.0, 0.0, 1.0, 0.04092, 0.0, 0.0, 1.0, 0.04092, 0.0, 0.0, 1.0, 0.04092, 0.0, 0.0, 1.0, 0.04092, 0.0, 0.0, 1.0, 0.04092, 0.0, 0.0, 1.0, 0.04092, 0.0, 0.0, 1.0, 0.04092, 0.0, 0.0, 1.0, 0.04092, 0.0, 0.0, 1.0, 0.04092, 0.0, 0.0, 1.0, 0.04092, 0.0, 0.0, 1.0, 0.04092, 0.0, 0.0, 1.0, 0.04092, 0.0, 0.0, 1.0, 0.04092, 0.0, 0.0, 1.0, 0.04092, 0.0, 0.0, 1.0, 0.04092, 0.0, 0.0, 1.0, 0.04092, 0.0, 0.0, 1.0, 0.04092, 0.0, 0.0, 1.0, 0.04092, 0.0, 0.0, 1.0, 0.04092, 0.0, 0.0, 1.0, 0.04092, 0.0, 0.0, 1.0, 0.04092, 0.0, 0.0, 1.0, 0.04092, 0.0, 0.0, 1.0, 0.04092, 0.0, 0.0, 1.0, 0.04092, 0.0, 0.0, 1.0, 0.04092, 0.0, 0.0, 1.0, 0.04092, 0.0, 0.0, 1.0, 0.04092, 0.0, 0.0, 1.0, 0.04092, 0.0, 0.0, 1.0, 0.04092, 0.0, 0.0, 1.0, 0.04092, 0.0, 0.0, 1.0, 0.04092, 0.0, 0.0, 1.0, 0.04092, 0.0, 0.0, 1.0, 0.04092, 0.0, 0.0, 1.0, 0.04092, 0.0, 0.0, 1.0, 0.04092, 0.0, 0.0, 1.0, 0.04092, 0.0, 0.0, 1.0, 0.04092, 0.0, 0.0, 1.0, 0.04092, 0.0, 0.0, 1.0, 0.04092, 0.0, 0.0, 1.0, 0.04092, 0.0, 0.0, 1.0, 0.04092, 0.0, 0.0, 1.0, 0.04092, 0.0, 0.0, 1.0, 0.04092, 0.0, 0.0, 1.0, 0.04092, 0.0, 0.0, 1.0, 0.04092, 0.0, 0.0, 1.0, 0.04092, 0.0, 0.0, 1.0, 0.04092, 0.0, 0.0, 1.0, 0.04092, 0.0, 0.0, 1.0, 0.04092, 0.0, 0.0, 1.0, 0.04092, 0.0, 0.0, 1.0, 0.04092, 0.0, 0.0, 1.0, 0.04092, 0.0, 0.0, 1.0, 0.04092, 0.0, 0.0, 1.0, 0.04092, 0.0, 0.0, 1.0, 0.04092, 0.0, 0.0, 1.0, 0.04092, 0.0, 0.0, 1.0, 0.04092, 0.0, 0.0, 1.0, 0.04092, 0.0, 0.0, 1.0, 0.04092, 0.0, 0.0, 1.0, 0.04092, 0.0, 0.0, 1.0, 0.04092, 0.0, 0.0, 1.0, 0.04092, 0.0, 0.0, 1.0, 0.04092, 0.0, 0.0, 1.0, 0.04092, 0.0, 0.0, 1.0, 0.04092, 0.0, 0.0, 1.0, 0.04092, 0.0, 0.0, 1.0, 0.04092, 0.0, 0.0, 1.0, 0.04092, 0.0, 0.0, 1.0, 0.04092, 0.0, 0.0, 1.0, 0.04092, 0.0, 0.0, 1.0, 0.04092, 0.0, 0.0, 1.0, 0.04092, 0.0, 0.0, 1.0, 0.04092, 0.0, 0.0, 1.0, 0.04092, 0.0, 0.0, 1.0, 0.04092, 0.0, 0.0, 1.0, 0.04092, 0.0, 0.0, 1.0, 0.04092, 0.0, 0.0, 1.0, 0.04092, 0.0, 0.0, 1.0, 0.04092, 0.0, 0.0, 1.0, 0.04092, 0.0, 0.0, 1.0, 0.04092, 0.0, 0.0, 1.0, 0.04092, 0.0, 0.0, 1.0, 0.04092, 0.0, 0.0, 1.0, 0.04092, 0.0, 0.0, 1.0, 0.04092, 0.0, 0.0, 1.0, 0.04092, 0.0, 0.0, 1.0, 0.04092, 0.0, 0.0, 1.0, 0.04092, 0.0, 0.0, 1.0, 0.04092, 0.0, 0.0, 1.0, 0.04092, 0.0, 0.0, 1.0, 0.04092, 0.0, 0.0, 1.0, 0.04092, 0.0, 0.0, 1.0, 0.04092, 0.0, 0.0, 1.0, 0.04092, 0.0, 0.0, 1.0, 0.04092, 0.0, 0.0, 1.0, 0.04092, 0.0, 0.0, 1.0, 0.04092, 0.0, 0.0, 1.0, 0.04092, 0.0, 0.0, 1.0, 0.04092, 0.0, 0.0, 1.0, 0.04092, 0.0, 0.0, 1.0, 0.04092, 0.0, 0.0, 1.0, 0.04092, 0.0, 0.0, 1.0, 0.04092, 0.0, 0.0, 1.0, 0.04092, 0.0, 0.0, 1.0, 0.04092, 0.0, 0.0, 1.0, 0.04092, 0.0, 0.0, 1.0, 0.04092, 0.0, 0.0, 1.0, 0.04092, 0.0, 0.0, 1.0, 0.04092, 0.0, 0.0, 1.0, 0.04092, 0.0, 0.0, 1.0, 0.04092, 0.0, 0.0, 1.0, 0.04092, 0.0, 0.0, 1.0, 0.04092, 0.0, 0.0, 1.0, 0.04092, 0.0, 0.0, 1.0, 0.04092, 0.0, 0.0, 1.0, 0.04092, 0.0, 0.0, 1.0, 0.04092, 0.0, 0.0, 1.0, 0.04092, 0.0, 0.0, 1.0, 0.04092, 0.0, 0.0, 1.0, 0.04092, 0.0, 0.0, 1.0, 0.04092, 0.0, 0.0, 1.0, 0.04092, 0.0, 0.0, 1.0, 0.04092, 0.0, 0.0, 1.0, 0.04092, 0.0, 0.0, 1.0, 0.04092, 0.0, 0.0, 1.0, 0.04092, 0.0, 0.0, 1.0, 0.04092, 0.0, 0.0, 1.0, 0.04092, 0.0, 0.0, 1.0, 0.04092, 0.0, 0.0, 1.0, 0.04092, 0.0, 0.0, 1.0, 0.04092, 0.0, 0.0, 1.0, 0.04092, 0.0, 0.0, 1.0, 0.04092, 0.0, 0.0, 1.0, 0.04092, 0.0, 0.0, 1.0, 0.04092, 0.0, 0.0, 1.0, 0.04092, 0.0, 0.0, 1.0, 0.04092, 0.0, 0.0, 1.0, 0.04092, 0.0, 0.0, 1.0, 0.04092, 0.0, 0.0, 1.0, 0.04092, 0.0, 0.0, 1.0, 0.04092, 0.0, 0.0, 1.0, 0.04092, 0.0, 0.0, 1.0, 0.04092, 0.0, 0.0, 1.0, 0.04092, 0.0, 0.0, 1.0, 0.04092, 0.0, 0.0, 1.0, 0.04092, 0.0, 0.0, 1.0, 0.04092, 0.0, 0.0, 1.0, 0.04092, 0.0, 0.0, 1.0, 0.04092, 0.0, 0.0, 1.0, 0.04092, 0.0, 0.0, 1.0, 0.04092, 0.0, 0.0, 1.0, 0.04092, 0.0, 0.0, 1.0, 0.04092, 0.0, 0.0, 1.0, 0.04092, 0.0, 0.0, 1.0, 0.04092, 0.0, 0.0, 1.0, 0.04092, 0.0, 0.0, 1.0, 0.04092, 0.0, 0.0, 1.0, 0.04092, 0.0, 0.0, 1.0, 0.04092, 0.0, 0.0, 1.0, 0.04092, 0.0, 0.0, 1.0, 0.04092, 0.0, 0.0, 1.0, 0.04092, 0.0, 0.0, 1.0, 0.04092, 0.0, 0.0, 1.0, 0.04092, 0.0, 0.0, 1.0, 0.04092, 0.0, 0.0, 1.0, 0.04092, 0.0, 0.0, 1.0, 0.04092, 0.0, 0.0, 1.0, 0.04092, 0.0, 0.0, 1.0, 0.04092, 0.0, 0.0, 1.0, 0.04092, 0.0, 0.0, 1.0, 0.04092, 0.0, 0.0, 1.0, 0.04092, 0.0, 0.0, 1.0, 0.04092, 0.0, 0.0, 1.0, 0.04092, 0.0, 0.0, 1.0, 0.04092, 0.0, 0.0, 1.0, 0.04092, 0.0, 0.0, 1.0, 0.04092, 0.0, 0.0, 1.0, 0.04092, 0.0, 0.0, 1.0, 0.04092, 0.0, 0.0, 1.0, 0.04092, 0.0, 0.0, 1.0, 0.04092, 0.0, 0.0, 1.0, 0.04092, 0.0, 0.0, 1.0, 0.04092, 0.0, 0.0, 1.0, 0.04092, 0.0, 0.0, 1.0, 0.04092, 0.0, 0.0, 1.0, 0.04092, 0.0, 0.0, 1.0, 0.04092, 0.0, 0.0, 1.0, 0.04092, 0.0, 0.0, 1.0, 0.04092, 0.0, 0.0, 1.0, 0.04092, 0.0, 0.0, 1.0, 0.04092, 0.0, 0.0, 1.0, 0.04092, 0.0, 0.0, 1.0, 0.04092, 0.0, 0.0, 1.0, 0.04092, 0.0, 0.0, 1.0, 0.04092, 0.0, 0.0, 1.0, 0.04092, 0.0, 0.0, 1.0, 0.04092, 0.0, 0.0, 1.0, 0.04092, 0.0, 0.0, 1.0, 0.04092, 0.0, 0.0, 1.0, 0.04092, 0.0, 0.0, 1.0, 0.04092, 0.0, 0.0, 1.0, 0.04092, 0.0, 0.0, 1.0, 0.04092, 0.0, 0.0, 1.0, 0.04092, 0.0, 0.0, 1.0, 0.04092, 0.0, 0.0, 1.0, 0.04092, 0.0, 0.0, 1.0, 0.04092, 0.0, 0.0, 1.0, 0.04092, 0.0, 0.0, 1.0, 0.04092, 0.0, 0.0, 1.0, 0.04092, 0.0, 0.0, 1.0, 0.04092, 0.0, 0.0, 1.0, 0.04092, 0.0, 0.0, 1.0, 0.04092, 0.0, 0.0, 1.0, 0.04092, 0.0, 0.0, 1.0, 0.04092, 0.0, 0.0, 1.0, 0.04092, 0.0, 0.0, 1.0, 0.04092, 0.0, 0.0, 1.0, 0.04092, 0.0, 0.0, 1.0, 0.04092, 0.0, 0.0, 1.0, 0.04092, 0.0, 0.0, 1.0, 0.04092, 0.0, 0.0, 1.0, 0.04092, 0.0, 0.0, 1.0, 0.04092, 0.0, 0.0, 1.0, 0.04092, 0.0, 0.0, 1.0, 0.04092, 0.0, 0.0, 1.0, 0.04092, 0.0, 0.0, 1.0, 0.04092, 0.0, 0.0, 1.0, 0.04092, 0.0, 0.0, 1.0, 0.04092, 0.0, 0.0, 1.0, 0.04092, 0.0, 0.0, 1.0, 0.04092, 0.0, 0.0, 1.0, 0.04092, 0.0, 0.0, 1.0, 0.04092, 0.0, 0.0, 1.0, 0.04092, 0.0, 0.0, 1.0, 0.04092, 0.0, 0.0, 1.0])
me_exec4_4.materials.append(mat_exec4_4)
me_exec4_4.use_remesh_preserve_volume = False
me_exec4_4.use_remesh_preserve_attributes = False
me_exec4_4.use_mirror_vertex_groups = False
me_exec4_4.update()

# ---- objects
ob_exec4_4 = bpy.data.objects.new('exec4_4', me_exec4_4)

# ---- transforms, parenting, visibility, modifiers, constraints
ob_exec4_4.location = (0.0, 0.0, 0.0)
ob_exec4_4.lineart.crease_threshold = 0.0

# ---- collection membership
col_collection_1.objects.link(ob_exec4_4)

# ---- scene / render settings (as saved in the file)
scene.frame_start = 1; scene.frame_end = 2; scene.frame_set(1)
scene.render.engine = 'BLENDER_EEVEE_NEXT'
scene.render.resolution_percentage = 50
scene.render.dither_intensity = 0.0
scene.cycles.use_denoising = False
scene.cycles.samples = 10
scene.cycles.sampling_pattern = 'TABULATED_SOBOL'
scene.cycles.light_sampling_threshold = 0.0
scene.cycles.use_adaptive_sampling = False
scene.cycles.use_light_tree = False
scene.cycles.blur_glossy = 0.0
scene.cycles.pixel_filter_type = 'GAUSSIAN'
scene.cycles.sample_clamp_indirect = 0.0
scene.view_settings.view_transform = 'Standard'
bpy.context.view_layer.update()

# ---- added for rendering (the .blend has no active camera and no usable light): camera, sun
cam_auto = bpy.data.cameras.new('AutoCamera')
cam_auto.lens = 50.0
cam_auto.sensor_width = 36.0
cam_auto.clip_end = 1000.0
ob_auto_camera = bpy.data.objects.new('AutoCamera', cam_auto)
scene.collection.objects.link(ob_auto_camera)
ob_auto_camera.location = (3.3503, -2.77547, 2.68024)
ob_auto_camera.rotation_euler = (1.09748, -7.21219e-08, 0.694738)
scene.camera = ob_auto_camera
light_auto_sun = bpy.data.lights.new('AutoSun', 'SUN')
light_auto_sun.energy = 3.0
light_auto_sun.angle = 0.0523599
ob_auto_sun = bpy.data.objects.new('AutoSun', light_auto_sun)
scene.collection.objects.link(ob_auto_sun)
ob_auto_sun.rotation_euler = (0.872665, 0.174533, 0.523599)
bpy.context.view_layer.update()

